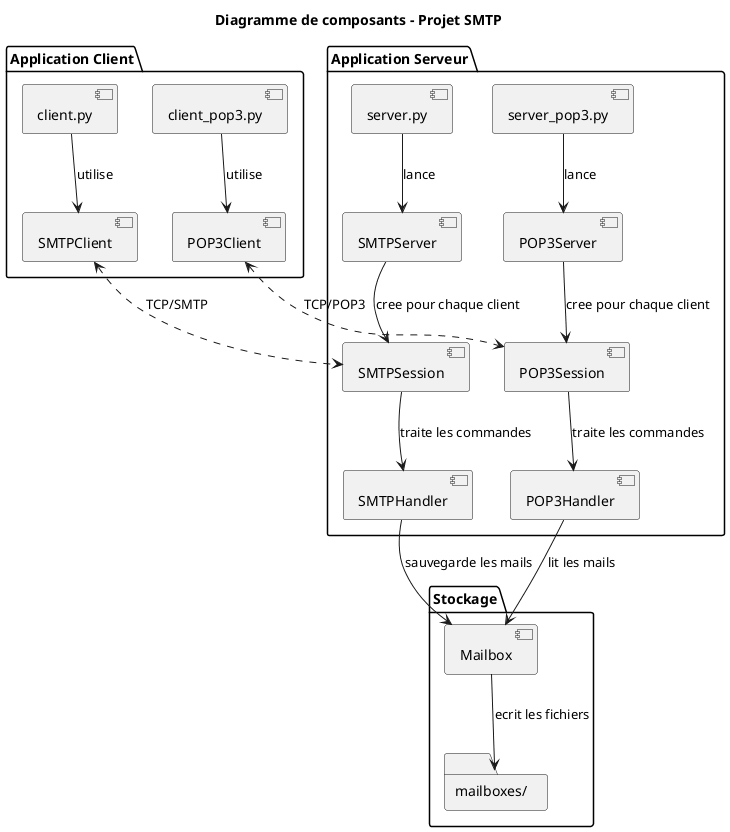

The diagram above was rendered by PlantUML. Its source (embedded in the PNG):
@startuml composants

title Diagramme de composants - Projet SMTP

package "Application Client" {
    [client.py] as client_main
    [SMTPClient] as smtp_client
    [client_pop3.py] as client_pop3_main
    [POP3Client] as pop3_client
}

package "Application Serveur" {
    [server.py] as server_main
    [SMTPServer] as smtp_server
    [SMTPSession] as smtp_session
    [SMTPHandler] as smtp_handler
    [server_pop3.py] as server_pop3_main
    [POP3Server] as pop3_server
    [POP3Session] as pop3_session
    [POP3Handler] as pop3_handler
}

package "Stockage" {
    [Mailbox] as mailbox
    folder "mailboxes/" as mailboxes_folder
}

client_main --> smtp_client : utilise
server_main --> smtp_server : lance

client_pop3_main --> pop3_client : utilise
server_pop3_main --> pop3_server : lance

smtp_server --> smtp_session : cree pour chaque client
smtp_session --> smtp_handler : traite les commandes
smtp_handler --> mailbox : sauvegarde les mails
mailbox --> mailboxes_folder : ecrit les fichiers

pop3_server --> pop3_session : cree pour chaque client
pop3_session --> pop3_handler : traite les commandes
pop3_handler --> mailbox : lit les mails

smtp_client <..> smtp_session : TCP/SMTP

pop3_client <..> pop3_session : TCP/POP3

@enduml